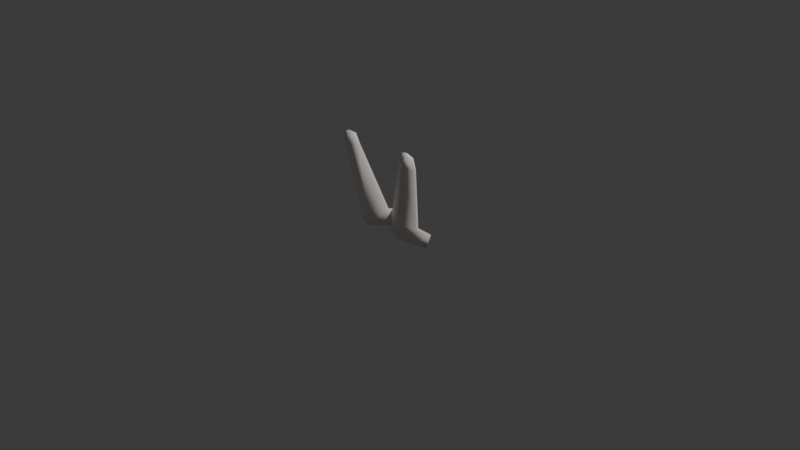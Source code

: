 # Source: bunny_hat.blend  (saved by Blender 4.3.34; exported with 4.5.12 LTS)
import bpy
from mathutils import Matrix  # noqa: F401  (used for matrix-valued properties, if any)

bpy.ops.wm.read_factory_settings(use_empty=True)
scene = bpy.context.scene
scene.name = 'Scene'

# ---- collections
col_collection = bpy.data.collections.new('Collection'); scene.collection.children.link(col_collection)

# ---- images (referenced by path relative to the original .blend; pixels are not part of the script)
import os
ASSET_DIR = os.environ.get("B2B_ASSET_DIR", "")  # directory of the original .blend (textures are referenced by path, not embedded)
HERE = os.path.dirname(os.path.abspath(__file__))  # packed textures are extracted next to this script under _unpacked/

def load_image(name, relpath, width, height, colorspace="sRGB"):
    """Load a texture the original file referenced (path relative to the .blend, or extracted next to this script)."""
    p = next((c for c in (os.path.join(HERE, relpath), os.path.join(ASSET_DIR, relpath)) if relpath and os.path.exists(c)), "")
    if p:
        img = bpy.data.images.load(p, check_existing=True)
        img.name = name
    else:  # same state as the original file: an image datablock whose file is absent (Cycles renders it pink)
        img = bpy.data.images.new(name, width, height)
        img.source = "FILE"
        img.filepath = "//" + (relpath or name)
    img.colorspace_settings.name = colorspace
    return img
img_untitled = load_image('Untitled', '_unpacked/Untitled.650a9d06.png', 512, 512, 'sRGB')

# ---- materials (node trees are filled in below, after node groups)
mat_material_001 = bpy.data.materials.new('Material.001')

# ---- material node trees
mat_material_001.use_nodes = True; mat_material_001.node_tree.nodes.clear()
_N = mat_material_001.node_tree.nodes; _L = mat_material_001.node_tree.links
n0 = _N.new('ShaderNodeBsdfPrincipled'); n0.name = 'Principled BSDF'; n0.location = (10, 300)
n1 = _N.new('ShaderNodeOutputMaterial'); n1.name = 'Material Output'; n1.location = (300, 300)
n2 = _N.new('ShaderNodeTexImage'); n2.name = 'Image Texture'; n2.location = (-292, 246)
n2.image = img_untitled
_L.new(n0.outputs[0], n1.inputs[0])
_L.new(n2.outputs[0], n0.inputs[0])
n1.is_active_output = True

# ---- world
world_world = bpy.data.worlds.new('World'); scene.world = world_world
world_world.use_nodes = True; world_world.node_tree.nodes.clear()
_N = world_world.node_tree.nodes; _L = world_world.node_tree.links
n0 = _N.new('ShaderNodeOutputWorld'); n0.name = 'World Output'; n0.location = (300, 300)
n1 = _N.new('ShaderNodeBackground'); n1.name = 'Background'; n1.location = (10, 300)
n1.inputs[0].default_value = (0.05088, 0.05088, 0.05088, 1.0)
_L.new(n1.outputs[0], n0.inputs[0])
n0.is_active_output = True
world_world.color = (0.05088, 0.05088, 0.05088)
world_world.sun_shadow_jitter_overblur = 0.0

# ---- cameras
cam_camera = bpy.data.cameras.new('Camera')
cam_camera.clip_end = 100.0
cam_camera.ortho_scale = 7.314

# ---- lights
light_light = bpy.data.lights.new('Light', 'POINT')
light_light.energy = 1000.0
light_light.shadow_soft_size = 0.1

# ---- meshes
me_plane = bpy.data.meshes.new('Plane')
me_plane.from_pydata([(0.3462, -0.1119, -0.09189), (9.843e-09, -0.06519, -0.03949), (0.3838, -0.1043, 0.06988), (6.698e-09, -0.04436, 0.1307), (0.4413, -0.03557, -0.1321), (0.4805, -0.02413, 0.00471), (0.05126, -0.1041, -0.03503), (0.05903, -0.08881, 0.1262), (0.4823, -0.2381, 0.7651), (0.3006, -0.2472, 0.8048), (0.4703, -0.2609, 0.8854), (0.3453, -0.2562, 0.9048), (0.2314, -0.1811, 0.09798), (0.2034, -0.1811, -0.06591), (0.385, -0.284, 0.7845), (0.4164, -0.284, 0.9244), (-0.3462, -0.1119, -0.09189), (-0.3838, -0.1043, 0.06988), (-0.4413, -0.03557, -0.1321), (-0.4805, -0.02413, 0.00471), (-0.05126, -0.1041, -0.03503), (-0.05903, -0.08881, 0.1262), (-0.4823, -0.2381, 0.7651), (-0.3006, -0.2472, 0.8048), (-0.4703, -0.2609, 0.8854), (-0.3453, -0.2562, 0.9048), (-0.2314, -0.1811, 0.09798), (-0.2034, -0.1811, -0.06591), (-0.385, -0.284, 0.7845), (-0.4164, -0.284, 0.9244), (0.3712, -0.153, -0.096), (1.708e-08, -0.1131, -0.03342), (0.407, -0.1465, 0.06624), (1.393e-08, -0.09227, 0.1367), (0.47, -0.07409, -0.137), (0.5092, -0.06264, -0.0002286), (0.026, -0.145, -0.03039), (0.03484, -0.1304, 0.1301), (0.4964, -0.2695, 0.7623), (0.2864, -0.2786, 0.8071), (0.4834, -0.2926, 0.8816), (0.3321, -0.288, 0.9078), (0.2314, -0.2294, 0.09813), (0.2032, -0.2294, -0.06529), (0.3845, -0.3186, 0.7842), (0.4168, -0.3186, 0.9238), (-0.3712, -0.153, -0.096), (-0.407, -0.1465, 0.06624), (-0.47, -0.07409, -0.137), (-0.5092, -0.06264, -0.0002286), (-0.026, -0.145, -0.03039), (-0.03484, -0.1304, 0.1301), (-0.4964, -0.2695, 0.7623), (-0.2864, -0.2786, 0.8071), (-0.4834, -0.2926, 0.8816), (-0.3321, -0.288, 0.9078), (-0.2314, -0.2294, 0.09813), (-0.2032, -0.2294, -0.06529), (-0.3845, -0.3186, 0.7842), (-0.4168, -0.3186, 0.9238)], [], [(6, 1, 3, 7), (0, 2, 5, 4), (13, 6, 7, 12), (12, 7, 9, 14), (14, 9, 11, 15), (8, 14, 15, 10), (2, 12, 14, 8), (0, 13, 12, 2), (20, 21, 3, 1), (16, 18, 19, 17), (27, 26, 21, 20), (26, 28, 23, 21), (28, 29, 25, 23), (22, 24, 29, 28), (17, 22, 28, 26), (16, 17, 26, 27), (36, 37, 33, 31), (30, 34, 35, 32), (43, 42, 37, 36), (42, 44, 39, 37), (44, 45, 41, 39), (38, 40, 45, 44), (32, 38, 44, 42), (30, 32, 42, 43), (50, 31, 33, 51), (46, 47, 49, 48), (57, 50, 51, 56), (56, 51, 53, 58), (58, 53, 55, 59), (52, 58, 59, 54), (47, 56, 58, 52), (46, 57, 56, 47), (1, 6, 36, 31), (4, 5, 35, 34), (5, 2, 32, 35), (0, 4, 34, 30), (6, 13, 43, 36), (7, 3, 33, 37), (9, 7, 37, 39), (2, 8, 38, 32), (10, 15, 45, 40), (11, 9, 39, 41), (8, 10, 40, 38), (13, 0, 30, 43), (15, 11, 41, 45), (20, 1, 31, 50), (19, 18, 48, 49), (17, 19, 49, 47), (18, 16, 46, 48), (27, 20, 50, 57), (3, 21, 51, 33), (21, 23, 53, 51), (22, 17, 47, 52), (29, 24, 54, 59), (23, 25, 55, 53), (24, 22, 52, 54), (16, 27, 57, 46), (25, 29, 59, 55)])
me_plane.polygons.foreach_set('use_smooth', [True] * 58)
_uv = me_plane.uv_layers.new(name='UVMap')
_uv.uv.foreach_set('vector', [0.7205, 0.8667, 0.7517, 0.8667, 0.7521, 0.9496, 0.7166, 0.9451, 0.8134, 0.8819, 0.8184, 0.9621, 0.7514, 0.9479, 0.7514, 0.8789, 0.8073, 0.01482, 0.6728, 0.01482, 0.6504, 0.1387, 0.8037, 0.1439, 0.8037, 0.1439, 0.6504, 0.1387, 0.6695, 0.6813, 0.7719, 0.6776, 0.7719, 0.6776, 0.6695, 0.6813, 0.6974, 0.7972, 0.775, 0.8332, 0.8905, 0.6778, 0.7719, 0.6776, 0.775, 0.8332, 0.8453, 0.8033, 0.938, 0.146, 0.8037, 0.1439, 0.7719, 0.6776, 0.8905, 0.6778, 0.9321, 0.01706, 0.8073, 0.01482, 0.8037, 0.1439, 0.938, 0.146, 0.9287, 0.878, 0.9326, 0.9563, 0.8971, 0.9609, 0.8975, 0.878, 0.8807, 0.9591, 0.8187, 0.9621, 0.8187, 0.8931, 0.8857, 0.8789, 0.8047, 0.01036, 0.8011, 0.1394, 0.6478, 0.1342, 0.6702, 0.01036, 0.8011, 0.1394, 0.7692, 0.6731, 0.6669, 0.6768, 0.6478, 0.1342, 0.7692, 0.6731, 0.7724, 0.8287, 0.6948, 0.7927, 0.6669, 0.6768, 0.8879, 0.6734, 0.8427, 0.7989, 0.7724, 0.8287, 0.7692, 0.6731, 0.9354, 0.1415, 0.8879, 0.6734, 0.7692, 0.6731, 0.8011, 0.1394, 0.9295, 0.0126, 0.9354, 0.1415, 0.8011, 0.1394, 0.8047, 0.01036, 0.3594, 0.7076, 0.3639, 0.7866, 0.339, 0.7937, 0.3403, 0.7018, 0.4665, 0.6546, 0.4864, 0.6332, 0.5053, 0.6463, 0.5089, 0.6877, 0.4238, 0.6904, 0.4537, 0.7396, 0.3639, 0.7866, 0.3594, 0.7076, 0.4537, 0.7396, 0.606, 0.9098, 0.58, 0.9456, 0.3639, 0.7866, 0.606, 0.9098, 0.6409, 0.942, 0.6179, 0.9577, 0.58, 0.9456, 0.6466, 0.8758, 0.6551, 0.9208, 0.6409, 0.942, 0.606, 0.9098, 0.5089, 0.6877, 0.6466, 0.8758, 0.606, 0.9098, 0.4537, 0.7396, 0.4665, 0.6546, 0.5089, 0.6877, 0.4537, 0.7396, 0.4238, 0.6904, 0.3209, 0.707, 0.3403, 0.7018, 0.339, 0.7937, 0.3142, 0.7859, 0.2154, 0.651, 0.172, 0.683, 0.1768, 0.6417, 0.1961, 0.6292, 0.257, 0.6881, 0.3209, 0.707, 0.3142, 0.7859, 0.2258, 0.7364, 0.2258, 0.7364, 0.3142, 0.7859, 0.09374, 0.9387, 0.06879, 0.9022, 0.06879, 0.9022, 0.09374, 0.9387, 0.05556, 0.9498, 0.03293, 0.9334, 0.02912, 0.8671, 0.06879, 0.9022, 0.03293, 0.9334, 0.01942, 0.9118, 0.172, 0.683, 0.2258, 0.7364, 0.06879, 0.9022, 0.02912, 0.8671, 0.2154, 0.651, 0.257, 0.6881, 0.2258, 0.7364, 0.172, 0.683, 0.3406, 0.6803, 0.3602, 0.6902, 0.3594, 0.7076, 0.3403, 0.7018, 0.4852, 0.622, 0.5162, 0.6382, 0.5053, 0.6463, 0.4864, 0.6332, 0.5162, 0.6382, 0.5251, 0.6803, 0.5089, 0.6877, 0.5053, 0.6463, 0.4564, 0.643, 0.4852, 0.622, 0.4864, 0.6332, 0.4665, 0.6546, 0.3602, 0.6902, 0.4169, 0.6772, 0.4238, 0.6904, 0.3594, 0.7076, 0.3601, 0.8052, 0.3387, 0.8132, 0.339, 0.7937, 0.3639, 0.7866, 0.5734, 0.9602, 0.3601, 0.8052, 0.3639, 0.7866, 0.58, 0.9456, 0.5251, 0.6803, 0.6608, 0.8696, 0.6466, 0.8758, 0.5089, 0.6877, 0.6697, 0.9236, 0.6522, 0.9534, 0.6409, 0.942, 0.6551, 0.9208, 0.6201, 0.9715, 0.5734, 0.9602, 0.58, 0.9456, 0.6179, 0.9577, 0.6608, 0.8696, 0.6697, 0.9236, 0.6551, 0.9208, 0.6466, 0.8758, 0.4169, 0.6772, 0.4564, 0.643, 0.4665, 0.6546, 0.4238, 0.6904, 0.6522, 0.9534, 0.6201, 0.9715, 0.6179, 0.9577, 0.6409, 0.942, 0.3207, 0.6896, 0.3406, 0.6803, 0.3403, 0.7018, 0.3209, 0.707, 0.1662, 0.6333, 0.1976, 0.618, 0.1961, 0.6292, 0.1768, 0.6417, 0.1561, 0.6751, 0.1662, 0.6333, 0.1768, 0.6417, 0.172, 0.683, 0.1976, 0.618, 0.2258, 0.6397, 0.2154, 0.651, 0.1961, 0.6292, 0.2644, 0.6751, 0.3207, 0.6896, 0.3209, 0.707, 0.257, 0.6881, 0.3387, 0.8132, 0.3175, 0.8046, 0.3142, 0.7859, 0.339, 0.7937, 0.3175, 0.8046, 0.09996, 0.9536, 0.09374, 0.9387, 0.3142, 0.7859, 0.01515, 0.8605, 0.1561, 0.6751, 0.172, 0.683, 0.02912, 0.8671, 0.02137, 0.9445, 0.004668, 0.9142, 0.01942, 0.9118, 0.03293, 0.9334, 0.09996, 0.9536, 0.05296, 0.9635, 0.05556, 0.9498, 0.09374, 0.9387, 0.004668, 0.9142, 0.01515, 0.8605, 0.02912, 0.8671, 0.01942, 0.9118, 0.2258, 0.6397, 0.2644, 0.6751, 0.257, 0.6881, 0.2154, 0.651, 0.05296, 0.9635, 0.02137, 0.9445, 0.03293, 0.9334, 0.05556, 0.9498])
me_plane.materials.append(mat_material_001)
me_plane.use_mirror_x = True
me_plane.update()

# ---- objects
ob_light = bpy.data.objects.new('Light', light_light)
ob_camera = bpy.data.objects.new('Camera', cam_camera)
ob_plane = bpy.data.objects.new('Plane', me_plane)

# ---- transforms, parenting, visibility, modifiers, constraints
ob_light.location = (4.076, 1.005, 5.904)
ob_light.rotation_euler = (0.6503, 0.05522, 1.866)
ob_light.lock_rotations_4d = False
ob_light.empty_display_type = 'ARROWS'
ob_light.color = (0.0, 0.0, 0.0, 0.0)
ob_light.lineart.crease_threshold = 0.0
ob_camera.location = (7.359, -6.926, 4.958)
ob_camera.rotation_euler = (1.109, 0.0, 0.8149)
ob_camera.lock_rotations_4d = False
ob_camera.empty_display_type = 'ARROWS'
ob_camera.color = (0.0, 0.0, 0.0, 0.0)
ob_camera.display_type = 'WIRE'
ob_camera.lineart.crease_threshold = 0.0
ob_plane.location = (0.0, 0.0, 0.0)
ob_plane.use_mesh_mirror_x = True

# ---- collection membership
col_collection.objects.link(ob_light)
col_collection.objects.link(ob_camera)
col_collection.objects.link(ob_plane)

# ---- scene / render settings (as saved in the file)
scene.camera = ob_camera
scene.frame_start = 1; scene.frame_end = 250; scene.frame_set(1)
scene.render.engine = 'BLENDER_EEVEE_NEXT'
bpy.context.view_layer.update()
